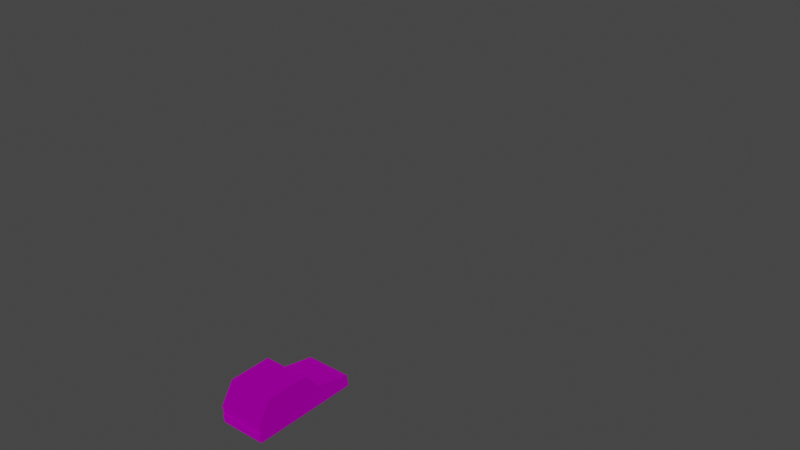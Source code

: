 # Source: car_5.blend  (saved by Blender 3.4.6; exported with 4.5.12 LTS)
import bpy
from mathutils import Matrix  # noqa: F401  (used for matrix-valued properties, if any)

bpy.ops.wm.read_factory_settings(use_empty=True)
scene = bpy.context.scene
scene.name = 'Scene'

# ---- collections
col_collection = bpy.data.collections.new('Collection'); scene.collection.children.link(col_collection)

# ---- images (referenced by path relative to the original .blend; pixels are not part of the script)
import os
ASSET_DIR = os.environ.get("B2B_ASSET_DIR", "")  # directory of the original .blend (textures are referenced by path, not embedded)
HERE = os.path.dirname(os.path.abspath(__file__))  # packed textures are extracted next to this script under _unpacked/

def load_image(name, relpath, width, height, colorspace="sRGB"):
    """Load a texture the original file referenced (path relative to the .blend, or extracted next to this script)."""
    p = next((c for c in (os.path.join(HERE, relpath), os.path.join(ASSET_DIR, relpath)) if relpath and os.path.exists(c)), "")
    if p:
        img = bpy.data.images.load(p, check_existing=True)
        img.name = name
    else:  # same state as the original file: an image datablock whose file is absent (Cycles renders it pink)
        img = bpy.data.images.new(name, width, height)
        img.source = "FILE"
        img.filepath = "//" + (relpath or name)
    img.colorspace_settings.name = colorspace
    return img
img_palette_jpg = load_image('Palette.jpg', 'Palette.jpg', 1024, 1024, 'sRGB')
img_palette_jpg_001 = load_image('Palette.jpg.001', 'Palette.jpg', 1024, 1024, 'sRGB')
img_palette_jpg_002 = load_image('Palette.jpg.002', 'Palette.jpg', 1024, 1024, 'sRGB')

# ---- materials (node trees are filled in below, after node groups)
mat_world_ap = bpy.data.materials.new('World ap')
mat_world_ap.use_backface_culling = True
mat_world_ap.use_transparent_shadow = False
mat_world_ap.diffuse_color = (0.7087, 0.699, 0.6808, 1.0)
mat_world_ap.roughness = 1.0
mat_world_ap.specular_intensity = 0.0
mat_world_ap.metallic = 1.0
mat_world_ap_001 = bpy.data.materials.new('World ap.001')
mat_world_ap_001.use_backface_culling = True
mat_world_ap_001.use_transparent_shadow = False
mat_world_ap_001.diffuse_color = (0.7087, 0.699, 0.6808, 1.0)
mat_world_ap_001.roughness = 1.0
mat_world_ap_001.specular_intensity = 0.0
mat_world_ap_001.metallic = 1.0
mat_world_ap_002 = bpy.data.materials.new('World ap.002')
mat_world_ap_002.use_backface_culling = True
mat_world_ap_002.use_transparent_shadow = False
mat_world_ap_002.diffuse_color = (0.7087, 0.699, 0.6808, 1.0)
mat_world_ap_002.roughness = 1.0
mat_world_ap_002.specular_intensity = 0.0
mat_world_ap_002.metallic = 1.0

# ---- material node trees
mat_world_ap.use_nodes = True; mat_world_ap.node_tree.nodes.clear()
_N = mat_world_ap.node_tree.nodes; _L = mat_world_ap.node_tree.links
n0 = _N.new('ShaderNodeBsdfPrincipled'); n0.name = 'Principled BSDF'; n0.location = (10, 300)
n0.distribution = 'GGX'
n0.subsurface_method = 'RANDOM_WALK_SKIN'
n0.inputs[1].default_value = 1.0
n0.inputs[2].default_value = 1.0
n0.inputs[3].default_value = 1.0
n0.inputs[13].default_value = 0.0
n0.inputs[27].default_value = (0.0, 0.0, 0.0, 1.0)
n0.inputs[28].default_value = 1.0
n1 = _N.new('ShaderNodeOutputMaterial'); n1.name = 'Material Output'; n1.location = (300, 300)
n2 = _N.new('ShaderNodeTexImage'); n2.name = 'Image Texture'; n2.location = (-300, 600)
n2.image = img_palette_jpg
_L.new(n0.outputs[0], n1.inputs[0])
_L.new(n2.outputs[0], n0.inputs[0])
n1.is_active_output = True
mat_world_ap_001.use_nodes = True; mat_world_ap_001.node_tree.nodes.clear()
_N = mat_world_ap_001.node_tree.nodes; _L = mat_world_ap_001.node_tree.links
n0 = _N.new('ShaderNodeBsdfPrincipled'); n0.name = 'Principled BSDF'; n0.location = (10, 300)
n0.distribution = 'GGX'
n0.subsurface_method = 'RANDOM_WALK_SKIN'
n0.inputs[1].default_value = 1.0
n0.inputs[2].default_value = 1.0
n0.inputs[3].default_value = 1.0
n0.inputs[13].default_value = 0.0
n0.inputs[27].default_value = (0.0, 0.0, 0.0, 1.0)
n0.inputs[28].default_value = 1.0
n1 = _N.new('ShaderNodeOutputMaterial'); n1.name = 'Material Output'; n1.location = (300, 300)
n2 = _N.new('ShaderNodeTexImage'); n2.name = 'Image Texture'; n2.location = (-300, 600)
n2.image = img_palette_jpg_001
_L.new(n0.outputs[0], n1.inputs[0])
_L.new(n2.outputs[0], n0.inputs[0])
n1.is_active_output = True
mat_world_ap_002.use_nodes = True; mat_world_ap_002.node_tree.nodes.clear()
_N = mat_world_ap_002.node_tree.nodes; _L = mat_world_ap_002.node_tree.links
n0 = _N.new('ShaderNodeBsdfPrincipled'); n0.name = 'Principled BSDF'; n0.location = (10, 300)
n0.distribution = 'GGX'
n0.subsurface_method = 'RANDOM_WALK_SKIN'
n0.inputs[1].default_value = 1.0
n0.inputs[2].default_value = 1.0
n0.inputs[3].default_value = 1.0
n0.inputs[13].default_value = 0.0
n0.inputs[27].default_value = (0.0, 0.0, 0.0, 1.0)
n0.inputs[28].default_value = 1.0
n1 = _N.new('ShaderNodeOutputMaterial'); n1.name = 'Material Output'; n1.location = (300, 300)
n2 = _N.new('ShaderNodeTexImage'); n2.name = 'Image Texture'; n2.location = (-300, 600)
n2.image = img_palette_jpg_002
_L.new(n0.outputs[0], n1.inputs[0])
_L.new(n2.outputs[0], n0.inputs[0])
n1.is_active_output = True

# ---- world
world_world = bpy.data.worlds.new('World'); scene.world = world_world
world_world.use_nodes = True; world_world.node_tree.nodes.clear()
_N = world_world.node_tree.nodes; _L = world_world.node_tree.links
n0 = _N.new('ShaderNodeOutputWorld'); n0.name = 'World Output'; n0.location = (300, 300)
n1 = _N.new('ShaderNodeBackground'); n1.name = 'Background'; n1.location = (10, 300)
n1.inputs[0].default_value = (0.05088, 0.05088, 0.05088, 1.0)
_L.new(n1.outputs[0], n0.inputs[0])
n0.is_active_output = True
world_world.color = (0.05088, 0.05088, 0.05088)
world_world.use_sun_shadow = False
world_world.sun_shadow_jitter_overblur = 0.0

# ---- meshes
me_car_04_4 = bpy.data.meshes.new('Car_04.4')
me_car_04_4.from_pydata([(1.107, -2.449, 0.2795), (1.107, -2.515, 0.6971), (0.03091, -2.514, 0.6971), (0.03097, -2.448, 0.2795), (1.107, -2.447, 0.6971), (1.107, -2.513, 1.115), (0.03091, -2.512, 1.115), (0.03098, -2.446, 0.6971), (-1.045, -2.511, 1.115), (-1.045, -2.445, 0.6971), (-1.045, -2.513, 0.6971), (-1.045, -2.447, 0.2795), (-1.045, -2.38, 0.2795), (-1.043, 0.1365, 0.2795), (-1.043, 0.1365, 0.6232), (-1.042, 0.8937, 0.6232), (-1.042, 0.8937, 0.2795), (-1.041, 2.647, 0.578), (-1.041, 2.647, 0.2795), (-1.045, -2.507, 1.122), (-1.043, 0.1365, 1.122), (-1.042, 0.8937, 1.122), (-1.041, 2.701, 0.2795), (-1.041, 2.701, 0.578), (1.112, 2.699, 0.578), (1.112, 2.699, 0.2795), (-1.041, 2.647, 0.6436), (-0.5025, 2.646, 0.6436), (-0.5025, 2.646, 0.578), (-1.041, 2.647, 0.7092), (-0.5025, 2.646, 0.7092), (0.03571, 2.646, 0.7092), (0.03571, 2.646, 0.6436), (0.03571, 2.646, 0.578), (-1.041, 2.647, 0.7749), (-0.5025, 2.646, 0.7749), (-1.041, 2.647, 0.8405), (-0.5025, 2.646, 0.8405), (0.03571, 2.646, 0.8405), (0.03571, 2.646, 0.7749), (0.5739, 2.645, 0.7749), (0.5739, 2.645, 0.7092), (0.5739, 2.645, 0.8405), (1.112, 2.645, 0.8405), (1.112, 2.645, 0.7749), (1.112, 2.645, 0.7092), (0.5739, 2.645, 0.6436), (0.5739, 2.645, 0.578), (1.112, 2.645, 0.6436), (1.112, 2.645, 0.578), (1.112, 2.645, 0.2795), (1.11, 0.8917, 0.6232), (1.11, 0.8917, 0.2795), (1.11, 0.1345, 0.6232), (1.11, 0.1345, 0.2795), (1.107, -2.382, 0.2795), (1.11, 0.8917, 1.122), (1.11, 0.1345, 1.122), (1.107, -2.509, 1.122), (1.108, -1.891, 2.092), (1.11, 0.1345, 2.099), (-1.043, 0.1365, 2.099), (-1.045, -1.889, 2.092), (1.052, 0.155, 2.075), (1.052, 0.8713, 1.233), (-0.9842, 0.8732, 1.233), (-0.9848, 0.1569, 2.075), (1.11, 0.8917, 1.208), (-1.042, 0.8937, 1.208), (0.03104, -2.381, 0.2795), (1.11, 0.7914, 1.151), (1.11, 0.0789, 1.151), (1.11, 0.0789, 2.07), (1.11, 0.7616, 1.267), (1.11, 0.86, 1.246), (1.11, 0.7877, 1.237), (1.11, 0.8878, 1.213), (1.11, 0.7914, 1.232), (1.11, 0.7914, 1.232), (1.11, 0.8917, 1.208), (1.11, 0.7914, 1.228), (1.11, 0.8917, 1.204), (1.11, 0.7914, 1.219), (1.11, 0.8917, 1.195), (1.11, 0.7914, 1.18), (1.11, 0.8917, 1.153), (1.107, -2.408, 1.151), (1.107, -2.39, 1.18), (1.107, -2.489, 1.153), (1.107, -2.365, 1.219), (1.107, -2.462, 1.195), (1.107, -2.359, 1.228), (1.107, -2.456, 1.204), (1.107, -2.357, 1.232), (1.107, -2.454, 1.208), (1.107, -2.354, 1.237), (1.107, -2.451, 1.213), (1.107, -2.334, 1.267), (1.107, -2.43, 1.246), (1.108, -1.827, 2.064), (-1.045, -2.417, 1.148), (-1.043, 0.08656, 1.148), (-1.043, 0.08656, 2.073), (-1.045, -1.831, 2.067), (-1.045, -2.342, 1.265), (-1.045, -2.428, 1.246), (-1.045, -2.362, 1.234), (-1.045, -2.449, 1.213), (-1.045, -2.365, 1.229), (-1.045, -2.452, 1.208), (-1.045, -2.367, 1.226), (-1.045, -2.454, 1.204), (-1.045, -2.373, 1.217), (-1.045, -2.46, 1.195), (-1.045, -2.398, 1.177), (-1.045, -2.487, 1.153), (-1.042, 0.8036, 1.148), (-1.042, 0.8036, 1.177), (-1.042, 0.8937, 1.153), (-1.042, 0.8036, 1.217), (-1.042, 0.8937, 1.195), (-1.042, 0.8036, 1.226), (-1.042, 0.8937, 1.204), (-1.042, 0.8036, 1.229), (-1.042, 0.8937, 1.208), (-1.042, 0.8036, 1.23), (-1.042, 0.7999, 1.234), (-1.042, 0.8898, 1.213), (-1.042, 0.7736, 1.265), (-1.042, 0.862, 1.246), (-0.9593, -2.486, 1.154), (1.021, -2.488, 1.154), (-0.9593, -2.482, 1.16), (-0.9593, -2.464, 1.189), (-0.9593, -2.44, 1.227), (-0.9592, -2.434, 1.236), (-0.9592, -2.432, 1.24), (-0.9592, -2.429, 1.244), (-0.9592, -2.41, 1.274), (-0.9588, -1.914, 2.053), (1.022, -1.916, 2.053), (1.021, -2.411, 1.274), (1.021, -2.431, 1.244), (1.021, -2.434, 1.24), (1.021, -2.436, 1.236), (1.021, -2.441, 1.227), (1.021, -2.466, 1.189), (1.021, -2.484, 1.16), (-12.6, 31.35, 0.3098), (-1.043, 0.08656, 1.265), (-1.043, 0.08656, 1.234), (-1.043, 0.08656, 1.229), (-1.043, 0.08656, 1.226), (-1.043, 0.08656, 1.217), (-1.043, 0.08656, 1.177), (1.11, 0.0789, 1.267), (1.11, 0.0789, 1.237), (1.11, 0.0789, 1.232), (1.11, 0.0789, 1.228), (1.11, 0.0789, 1.219), (1.11, 0.0789, 1.18)], [], [(0, 1, 2, 3), (4, 5, 6, 7), (7, 6, 8, 9), (3, 2, 10, 11), (12, 9, 13), (9, 8, 14), (9, 14, 13), (13, 14, 15, 16), (16, 15, 17, 18), (8, 19, 20, 14), (14, 20, 21, 15), (22, 23, 24, 25), (17, 26, 27, 28), (26, 29, 30, 27), (27, 30, 31, 32), (28, 27, 32, 33), (29, 34, 35, 30), (34, 36, 37, 35), (35, 37, 38, 39), (30, 35, 39, 31), (31, 39, 40, 41), (39, 38, 42, 40), (40, 42, 43, 44), (41, 40, 44, 45), (33, 32, 46, 47), (32, 31, 41, 46), (46, 41, 45, 48), (47, 46, 48, 49), (50, 49, 51, 52), (52, 51, 53, 54), (5, 4, 53), (4, 55, 54), (4, 54, 53), (51, 56, 57, 53), (53, 57, 58, 5), (59, 60, 61, 62), (63, 64, 65, 66), (43, 42, 67), (42, 38, 67), (38, 37, 68), (37, 36, 68), (38, 68, 67), (50, 52, 16, 18), (52, 54, 13, 16), (55, 69, 54), (69, 12, 13), (69, 13, 54), (60, 63, 66, 61), (68, 65, 64, 67), (56, 70, 71, 57), (60, 72, 73, 74), (74, 73, 75, 76), (76, 75, 77, 67), (67, 77, 78, 79), (79, 78, 80, 81), (81, 80, 82, 83), (83, 82, 84, 85), (85, 84, 70, 56), (57, 71, 86, 58), (58, 86, 87, 88), (88, 87, 89, 90), (90, 89, 91, 92), (92, 91, 93, 94), (94, 93, 95, 96), (96, 95, 97, 98), (98, 97, 99, 59), (59, 99, 72, 60), (19, 100, 101, 20), (61, 102, 103, 62), (62, 103, 104, 105), (105, 104, 106, 107), (107, 106, 108, 109), (109, 108, 110, 111), (111, 110, 112, 113), (113, 112, 114, 115), (115, 114, 100, 19), (20, 101, 116, 21), (21, 116, 117, 118), (118, 117, 119, 120), (120, 119, 121, 122), (122, 121, 123, 124), (124, 123, 125, 68), (68, 125, 126, 127), (127, 126, 128, 129), (129, 128, 102, 61), (8, 6, 130), (6, 5, 131), (6, 131, 130), (8, 130, 132, 19), (19, 132, 133, 115), (115, 133, 134, 113), (113, 134, 135, 111), (111, 135, 136, 109), (109, 136, 137, 107), (107, 137, 138, 105), (105, 138, 139, 62), (62, 139, 140, 59), (59, 140, 141, 98), (98, 141, 142, 96), (96, 142, 143, 94), (94, 143, 144, 92), (92, 144, 145, 90), (90, 145, 146, 88), (88, 146, 147, 58), (58, 147, 131, 5), (55, 0, 3, 69), (7, 2, 1, 4), (4, 1, 0, 55), (69, 3, 11, 12), (12, 11, 10, 9), (9, 10, 2, 7), (18, 22, 25, 50), (50, 25, 24, 49), (17, 28, 23), (28, 33, 23), (33, 47, 24), (47, 49, 24), (33, 24, 23), (17, 23, 22, 18), (36, 34, 21), (34, 29, 21), (29, 26, 15), (26, 17, 15), (29, 15, 21), (21, 118, 36), (118, 120, 36), (120, 122, 36), (122, 124, 36), (124, 68, 36), (49, 48, 51), (48, 45, 51), (45, 44, 56), (44, 43, 56), (45, 56, 51), (43, 67, 79), (43, 79, 81), (43, 81, 83), (43, 83, 85), (43, 85, 56), (131, 147, 146, 145, 144, 143, 142, 141, 140, 139, 138, 137, 136, 135, 134, 133, 132, 130), (100, 114, 112, 110, 108, 106, 104, 103, 102, 149, 150, 151, 152, 153, 154, 101), (101, 154, 153, 152, 151, 150, 149, 102, 128, 126, 125, 123, 121, 119, 117, 116), (70, 84, 82, 80, 78, 77, 75, 73, 72, 155, 156, 157, 158, 159, 160, 71), (71, 160, 159, 158, 157, 156, 155, 72, 99, 97, 95, 93, 91, 89, 87, 86), (61, 66, 65, 68, 127, 129), (67, 64, 63, 60, 74, 76)])
me_car_04_4.polygons.foreach_set('material_index', [2, 2, 2, 2, 2, 2, 2, 2, 2, 2, 2, 2, 2, 2, 2, 2, 2, 2, 2, 2, 2, 2, 2, 2, 2, 2, 2, 2, 2, 2, 2, 2, 2, 2, 2, 2, 2, 2, 2, 2, 2, 2, 2, 2, 2, 2, 2, 2, 2, 2, 2, 2, 2, 2, 2, 2, 2, 2, 2, 2, 2, 2, 2, 2, 2, 2, 2, 2, 2, 2, 2, 2, 2, 2, 2, 2, 2, 2, 2, 2, 2, 2, 2, 2, 2, 2, 2, 2, 2, 2, 2, 2, 2, 2, 2, 2, 2, 2, 2, 2, 2, 2, 2, 2, 2, 2, 2, 2, 2, 2, 2, 2, 2, 2, 2, 2, 2, 2, 2, 2, 2, 2, 2, 2, 2, 2, 2, 2, 2, 2, 2, 2, 2, 2, 2, 2, 2, 2, 2, 2, 2, 2, 2, 2, 2, 2])
_uv = me_car_04_4.uv_layers.new(name='UVMap')
_uv.uv.foreach_set('vector', [0.9585, -0.9652, 0.9584, -0.9652, 0.9584, -0.965, 0.9585, -0.965, 0.8305, -0.5538, 0.8303, -0.5538, 0.8303, -0.5533, 0.8305, -0.5533, 0.8305, -0.5533, 0.8303, -0.5533, 0.8303, -0.5528, 0.8305, -0.5528, 0.9585, -0.965, 0.9584, -0.965, 0.9584, -0.9647, 0.9585, -0.9647, 0.8271, -0.5547, 0.8271, -0.5545, 0.8285, -0.5547, 0.8271, -0.5545, 0.827, -0.5543, 0.8285, -0.5545, 0.8271, -0.5545, 0.8285, -0.5545, 0.8285, -0.5547, 0.8285, -0.5547, 0.8285, -0.5545, 0.8289, -0.5545, 0.8289, -0.5547, 0.8289, -0.5547, 0.8289, -0.5545, 0.8298, -0.5545, 0.8298, -0.5547, 0.827, -0.5543, 0.827, -0.5543, 0.8285, -0.5543, 0.8285, -0.5545, 0.8285, -0.5545, 0.8285, -0.5543, 0.8289, -0.5543, 0.8289, -0.5545, 0.9581, -0.9657, 0.958, -0.9657, 0.958, -0.9651, 0.9581, -0.9651, 0.83, -0.5517, 0.83, -0.5517, 0.83, -0.5519, 0.83, -0.5519, 0.8188, -0.1597, 0.8196, -0.1597, 0.8196, -0.1758, 0.8188, -0.1758, 0.9583, -0.9647, 0.9583, -0.9647, 0.9583, -0.9646, 0.9583, -0.9646, 0.83, -0.5519, 0.83, -0.5519, 0.83, -0.5522, 0.83, -0.5522, 0.8196, -0.1597, 0.8204, -0.1597, 0.8204, -0.1758, 0.8196, -0.1758, 0.8301, -0.5517, 0.8301, -0.5517, 0.8301, -0.5519, 0.8301, -0.5519, 0.8301, -0.5519, 0.8301, -0.5519, 0.8301, -0.5522, 0.8301, -0.5522, 0.9583, -0.9647, 0.9583, -0.9647, 0.9583, -0.9646, 0.9583, -0.9646, 0.9583, -0.9646, 0.9583, -0.9646, 0.9583, -0.9646, 0.9583, -0.9646, 0.8301, -0.5522, 0.8301, -0.5522, 0.8301, -0.5524, 0.8301, -0.5524, 0.8301, -0.5524, 0.8301, -0.5524, 0.8301, -0.5527, 0.8301, -0.5527, 0.8188, -0.1681, 0.8188, -0.1681, 0.8188, -0.1683, 0.8188, -0.1683, 0.83, -0.5522, 0.83, -0.5522, 0.83, -0.5524, 0.83, -0.5524, 0.9583, -0.9646, 0.9583, -0.9646, 0.9583, -0.9646, 0.9583, -0.9646, 0.8188, -0.1681, 0.8188, -0.1681, 0.8188, -0.1683, 0.8188, -0.1683, 0.83, -0.5524, 0.83, -0.5524, 0.83, -0.5527, 0.83, -0.5527, 0.8403, -0.5511, 0.8403, -0.5551, 0.8172, -0.555, 0.8172, -0.5511, 0.828, -0.5556, 0.828, -0.5555, 0.8284, -0.5555, 0.8284, -0.5556, 0.8298, -0.5552, 0.8298, -0.5554, 0.8284, -0.5555, 0.8298, -0.5554, 0.8298, -0.5556, 0.8284, -0.5556, 0.8298, -0.5554, 0.8284, -0.5556, 0.8284, -0.5555, 0.828, -0.5555, 0.828, -0.5552, 0.8284, -0.5552, 0.8284, -0.5555, 0.8284, -0.5555, 0.8284, -0.5552, 0.8298, -0.5552, 0.8298, -0.5552, 0.8296, -0.5538, 0.8286, -0.5538, 0.8286, -0.5528, 0.8296, -0.5528, 0.9572, -0.9658, 0.9576, -0.9658, 0.9576, -0.9664, 0.9572, -0.9664, 0.827, -0.5538, 0.827, -0.5535, 0.828, -0.5538, 0.827, -0.5535, 0.827, -0.5533, 0.828, -0.5538, 0.827, -0.5533, 0.827, -0.553, 0.828, -0.5528, 0.827, -0.553, 0.827, -0.5528, 0.828, -0.5528, 0.827, -0.5533, 0.828, -0.5528, 0.828, -0.5538, 0.9582, -0.9651, 0.9587, -0.9651, 0.9587, -0.9657, 0.9582, -0.9657, 0.9587, -0.9651, 0.9589, -0.9651, 0.9589, -0.9657, 0.9587, -0.9657, 0.9596, -0.9651, 0.9596, -0.9654, 0.9589, -0.9651, 0.9596, -0.9654, 0.9596, -0.9657, 0.9589, -0.9657, 0.9596, -0.9654, 0.9589, -0.9657, 0.9589, -0.9651, 0.8286, -0.5538, 0.8286, -0.5538, 0.8286, -0.5528, 0.8286, -0.5528, 0.828, -0.5528, 0.828, -0.5528, 0.828, -0.5538, 0.828, -0.5538, 0.827, -0.5516, 0.831, -0.5516, 0.831, -0.5556, 0.827, -0.5556, 0.827, -0.5516, 0.831, -0.5516, 0.831, -0.5556, 0.827, -0.5556, 0.827, -0.5516, 0.831, -0.5516, 0.831, -0.5556, 0.827, -0.5556, 0.827, -0.5516, 0.831, -0.5516, 0.831, -0.5556, 0.827, -0.5556, 0.827, -0.5516, 0.831, -0.5516, 0.831, -0.5556, 0.827, -0.5556, 0.827, -0.5516, 0.831, -0.5516, 0.831, -0.5556, 0.827, -0.5556, 0.827, -0.5516, 0.831, -0.5516, 0.831, -0.5556, 0.827, -0.5556, 0.827, -0.5516, 0.831, -0.5516, 0.831, -0.5556, 0.827, -0.5556, 0.827, -0.5516, 0.831, -0.5516, 0.831, -0.5556, 0.827, -0.5556, 0.827, -0.5516, 0.831, -0.5516, 0.831, -0.5556, 0.827, -0.5556, 0.827, -0.5516, 0.831, -0.5516, 0.831, -0.5556, 0.827, -0.5556, 0.827, -0.5516, 0.831, -0.5516, 0.831, -0.5556, 0.827, -0.5556, 0.827, -0.5516, 0.831, -0.5516, 0.831, -0.5556, 0.827, -0.5556, 0.827, -0.5516, 0.831, -0.5516, 0.831, -0.5556, 0.827, -0.5556, 0.827, -0.5516, 0.831, -0.5516, 0.831, -0.5556, 0.827, -0.5556, 0.827, -0.5516, 0.831, -0.5516, 0.831, -0.5556, 0.827, -0.5556, 0.827, -0.5516, 0.831, -0.5516, 0.831, -0.5556, 0.827, -0.5556, 0.827, -0.5516, 0.831, -0.5516, 0.831, -0.5556, 0.827, -0.5556, 0.8303, -0.5528, 0.8303, -0.5528, 0.831, -0.5556, 0.827, -0.5556, 0.827, -0.5516, 0.831, -0.5516, 0.8297, -0.5528, 0.8297, -0.5528, 0.8297, -0.5528, 0.8297, -0.5528, 0.8302, -0.5528, 0.8302, -0.5528, 0.8302, -0.5528, 0.8302, -0.5528, 0.8302, -0.5528, 0.8302, -0.5528, 0.8302, -0.5528, 0.8302, -0.5528, 0.8302, -0.5528, 0.8302, -0.5528, 0.8302, -0.5528, 0.8302, -0.5528, 0.8302, -0.5528, 0.8302, -0.5528, 0.8302, -0.5528, 0.8302, -0.5528, 0.8302, -0.5528, 0.8302, -0.5528, 0.8302, -0.5528, 0.8302, -0.5528, 0.8302, -0.5528, 0.8302, -0.5528, 0.8302, -0.5528, 0.8302, -0.5528, 0.8303, -0.5528, 0.8303, -0.5528, 0.827, -0.5516, 0.831, -0.5516, 0.831, -0.5556, 0.827, -0.5556, 0.827, -0.5516, 0.831, -0.5516, 0.831, -0.5556, 0.827, -0.5556, 0.827, -0.5516, 0.831, -0.5516, 0.831, -0.5556, 0.827, -0.5556, 0.827, -0.5516, 0.831, -0.5516, 0.831, -0.5556, 0.827, -0.5556, 0.827, -0.5516, 0.831, -0.5516, 0.831, -0.5556, 0.827, -0.5556, 0.9577, -0.9588, 0.9579, -0.9588, 0.9579, -0.9591, 0.9577, -0.9591, 0.827, -0.5516, 0.831, -0.5516, 0.831, -0.5556, 0.827, -0.5556, 0.827, -0.5516, 0.831, -0.5516, 0.831, -0.5556, 0.827, -0.5556, 0.827, -0.5516, 0.831, -0.5516, 0.831, -0.5556, 0.827, -0.5556, 0.4691, -0.636, 0.4691, -0.6365, 0.4691, -0.636, 0.4691, -0.6365, 0.4691, -0.637, 0.4691, -0.637, 0.8303, -0.5533, 0.8303, -0.5538, 0.8303, -0.5528, 0.9579, -0.9589, 0.9579, -0.9589, 0.9579, -0.9591, 0.9577, -0.9591, 0.827, -0.5516, 0.831, -0.5516, 0.831, -0.5556, 0.827, -0.5556, 0.827, -0.5516, 0.831, -0.5516, 0.831, -0.5556, 0.827, -0.5556, 0.827, -0.5516, 0.831, -0.5516, 0.831, -0.5556, 0.827, -0.5556, 0.827, -0.5516, 0.831, -0.5516, 0.831, -0.5556, 0.827, -0.5556, 0.827, -0.5516, 0.831, -0.5516, 0.831, -0.5556, 0.827, -0.5556, 0.827, -0.5516, 0.831, -0.5516, 0.831, -0.5556, 0.827, -0.5556, 0.827, -0.5516, 0.831, -0.5516, 0.831, -0.5556, 0.827, -0.5556, 0.827, -0.5516, 0.831, -0.5516, 0.831, -0.5556, 0.827, -0.5556, 0.827, -0.5516, 0.831, -0.5516, 0.831, -0.5556, 0.827, -0.5556, 0.827, -0.5516, 0.831, -0.5516, 0.831, -0.5556, 0.827, -0.5556, 0.827, -0.5516, 0.831, -0.5516, 0.831, -0.5556, 0.827, -0.5556, 0.827, -0.5516, 0.831, -0.5516, 0.831, -0.5556, 0.827, -0.5556, 0.827, -0.5516, 0.831, -0.5516, 0.831, -0.5556, 0.827, -0.5556, 0.827, -0.5516, 0.831, -0.5516, 0.831, -0.5556, 0.827, -0.5556, 0.827, -0.5516, 0.831, -0.5516, 0.831, -0.5556, 0.827, -0.5556, 0.827, -0.5516, 0.831, -0.5516, 0.8303, -0.5538, 0.8303, -0.5538, 0.9577, -0.9588, 0.9579, -0.9588, 0.9579, -0.9591, 0.9577, -0.9591, 0.9577, -0.9588, 0.9579, -0.9588, 0.9579, -0.9591, 0.9577, -0.9591, 0.9577, -0.9588, 0.9579, -0.9588, 0.9579, -0.9591, 0.9577, -0.9591, 0.9577, -0.9588, 0.9579, -0.9588, 0.9579, -0.9591, 0.9577, -0.9591, 0.9577, -0.9588, 0.9579, -0.9588, 0.9579, -0.9591, 0.9577, -0.9591, 0.9577, -0.9588, 0.9579, -0.9588, 0.9579, -0.9591, 0.9577, -0.9591, 0.9576, -0.9637, 0.9576, -0.9637, 0.9576, -0.9637, 0.9576, -0.9637, 0.9576, -0.9637, 0.9576, -0.9637, 0.9576, -0.9637, 0.9576, -0.9637, 0.9576, -0.9638, 0.9576, -0.9638, 0.9578, -0.9638, 0.9576, -0.9637, 0.9576, -0.9637, 0.9576, -0.9637, 0.9576, -0.9638, 0.9576, -0.9638, 0.9576, -0.9638, 0.9596, -0.9652, 0.9596, -0.9657, 0.9575, -0.9657, 0.9576, -0.9638, 0.9576, -0.9638, 0.9576, -0.9638, 0.9576, -0.9637, 0.9576, -0.9637, 0.9576, -0.9637, 0.9576, -0.9637, 0.8298, -0.5545, 0.8298, -0.5545, 0.8289, -0.5543, 0.8298, -0.5545, 0.8298, -0.5545, 0.8289, -0.5543, 0.8298, -0.5545, 0.8298, -0.5545, 0.8289, -0.5545, 0.8298, -0.5545, 0.8298, -0.5545, 0.8289, -0.5545, 0.8298, -0.5545, 0.8289, -0.5545, 0.8289, -0.5543, 0.8289, -0.5543, 0.8289, -0.5543, 0.8298, -0.5545, 0.8289, -0.5543, 0.8289, -0.5543, 0.8298, -0.5545, 0.8289, -0.5543, 0.8289, -0.5543, 0.8298, -0.5545, 0.8289, -0.5543, 0.8289, -0.5543, 0.8298, -0.5545, 0.8289, -0.5543, 0.8289, -0.5543, 0.8298, -0.5545, 0.827, -0.5554, 0.827, -0.5554, 0.828, -0.5555, 0.827, -0.5554, 0.827, -0.5554, 0.828, -0.5555, 0.827, -0.5554, 0.827, -0.5554, 0.828, -0.5552, 0.827, -0.5554, 0.827, -0.5554, 0.828, -0.5552, 0.827, -0.5554, 0.828, -0.5552, 0.828, -0.5555, 0.009525, -0.9396, 0.2489, -0.8825, 0.2489, -0.8826, 0.827, -0.5554, 0.828, -0.5552, 0.828, -0.5552, 0.827, -0.5554, 0.828, -0.5552, 0.828, -0.5552, 0.827, -0.5554, 0.828, -0.5552, 0.828, -0.5552, 0.827, -0.5554, 0.828, -0.5552, 0.828, -0.5552, 0.9563, -0.9658, 0.9563, -0.9658, 0.9563, -0.9664, 0.9563, -0.9664, 0.9563, -0.9664, 0.9563, -0.9658, 0.9563, -0.9658, 0.9563, -0.9664, 0.9563, -0.9664, 0.9563, -0.9658, 0.9563, -0.9658, 0.9563, -0.9664, 0.9563, -0.9658, 0.9563, -0.9658, 0.9563, -0.9664, 0.9563, -0.9664, 0.9563, -0.9658, 0.9563, -0.9658, 0.9581, -0.9655, 0.9581, -0.9655, 0.9573, -0.9655, 0.3711, -0.6623, 0.9581, -0.9655, 0.9581, -0.9655, 0.9573, -0.9655, 0.3711, -0.6623, 0.9581, -0.9655, 0.9581, -0.9655, 0.9573, -0.9655, 0.3711, -0.6623, 0.9581, -0.9655, 0.9581, -0.9655, 0.9573, -0.9655, 0.3711, -0.6623, 0.9573, -0.9655, 0.9573, -0.9655, 0.9571, -0.9655, 0.9571, -0.9655, 0.9573, -0.9655, 0.9573, -0.9655, 0.9571, -0.9655, 0.4702, -0.6477, 0.9573, -0.9655, 0.9573, -0.9655, 0.9571, -0.9655, 0.4702, -0.6477, 0.9573, -0.9655, 0.9573, -0.9655, 0.9571, -0.9655, 0.4702, -0.6477, 0.9576, -0.965, 0.9576, -0.965, 0.9576, -0.965, 0.2533, -0.8782, 0.9576, -0.965, 0.9576, -0.965, 0.9576, -0.965, 0.9576, -0.965, 0.9576, -0.965, 0.9576, -0.965, 0.9576, -0.965, 0.2495, -0.882, 0.9576, -0.965, 0.9576, -0.965, 0.9576, -0.965, 0.2495, -0.882, 0.9574, -0.965, 0.9574, -0.965, 0.9567, -0.9652, 0.9565, -0.965, 0.9574, -0.965, 0.9574, -0.965, 0.9567, -0.9652, 0.6289, -0.7786, 0.9574, -0.965, 0.9574, -0.965, 0.9567, -0.9652, 0.6289, -0.7786, 0.9574, -0.965, 0.9574, -0.965, 0.9567, -0.9652, 0.6289, -0.7786, 0.828, -0.5528, 0.8286, -0.5528, 0.8286, -0.5528, 0.828, -0.5528, 0.828, -0.5528, 0.828, -0.5528, 0.828, -0.5538, 0.828, -0.5538, 0.828, -0.5538, 0.2573, -0.531, 0.828, -0.5538, 0.828, -0.5538])
me_car_04_4.materials.append(mat_world_ap)
me_car_04_4.materials.append(mat_world_ap_001)
me_car_04_4.materials.append(mat_world_ap_002)
me_car_04_4.update()
me_cube = bpy.data.meshes.new('Cube')
me_cube.from_pydata([(-1.0, -1.0, -1.0), (-1.0, -1.0, 1.0), (-1.0, 1.0, -1.0), (-1.0, 1.0, 1.0), (1.0, -1.0, -1.0), (1.0, -1.0, 1.0), (1.0, 1.0, -1.0), (1.0, 1.0, 1.0)], [], [(0, 1, 3, 2), (2, 3, 7, 6), (6, 7, 5, 4), (4, 5, 1, 0), (2, 6, 4, 0), (7, 3, 1, 5)])
_uv = me_cube.uv_layers.new(name='UVMap')
_uv.uv.foreach_set('vector', [0.375, 0.0, 0.625, 0.0, 0.625, 0.25, 0.375, 0.25, 0.375, 0.25, 0.625, 0.25, 0.625, 0.5, 0.375, 0.5, 0.375, 0.5, 0.625, 0.5, 0.625, 0.75, 0.375, 0.75, 0.375, 0.75, 0.625, 0.75, 0.625, 1.0, 0.375, 1.0, 0.125, 0.5, 0.375, 0.5, 0.375, 0.75, 0.125, 0.75, 0.625, 0.5, 0.875, 0.5, 0.875, 0.75, 0.625, 0.75])
me_cube.update()
me_cube_001 = bpy.data.meshes.new('Cube.001')
me_cube_001.from_pydata([(-1.0, -1.0, -1.0), (-1.0, -1.0, 1.0), (-1.0, 1.0, -1.0), (-1.0, 1.0, 1.0), (1.0, -1.0, -1.0), (1.0, -1.0, 1.0), (1.0, 1.0, -1.0), (1.0, 1.0, 1.0)], [], [(0, 1, 3, 2), (2, 3, 7, 6), (6, 7, 5, 4), (4, 5, 1, 0), (2, 6, 4, 0), (7, 3, 1, 5)])
_uv = me_cube_001.uv_layers.new(name='UVMap')
_uv.uv.foreach_set('vector', [0.375, 0.0, 0.625, 0.0, 0.625, 0.25, 0.375, 0.25, 0.375, 0.25, 0.625, 0.25, 0.625, 0.5, 0.375, 0.5, 0.375, 0.5, 0.625, 0.5, 0.625, 0.75, 0.375, 0.75, 0.375, 0.75, 0.625, 0.75, 0.625, 1.0, 0.375, 1.0, 0.125, 0.5, 0.375, 0.5, 0.375, 0.75, 0.125, 0.75, 0.625, 0.5, 0.875, 0.5, 0.875, 0.75, 0.625, 0.75])
me_cube_001.update()
me_cube_002 = bpy.data.meshes.new('Cube.002')
me_cube_002.from_pydata([(-1.0, -1.0, -1.0), (-1.0, -1.0, 1.0), (-1.0, 1.0, -1.0), (-1.0, 1.0, 1.0), (1.0, -1.0, -1.0), (1.0, -1.0, 1.0), (1.0, 1.0, -1.0), (1.0, 1.0, 1.0)], [], [(0, 1, 3, 2), (2, 3, 7, 6), (6, 7, 5, 4), (4, 5, 1, 0), (2, 6, 4, 0), (7, 3, 1, 5)])
_uv = me_cube_002.uv_layers.new(name='UVMap')
_uv.uv.foreach_set('vector', [0.375, 0.0, 0.625, 0.0, 0.625, 0.25, 0.375, 0.25, 0.375, 0.25, 0.625, 0.25, 0.625, 0.5, 0.375, 0.5, 0.375, 0.5, 0.625, 0.5, 0.625, 0.75, 0.375, 0.75, 0.375, 0.75, 0.625, 0.75, 0.625, 1.0, 0.375, 1.0, 0.125, 0.5, 0.375, 0.5, 0.375, 0.75, 0.125, 0.75, 0.625, 0.5, 0.875, 0.5, 0.875, 0.75, 0.625, 0.75])
me_cube_002.update()
me_cube_003 = bpy.data.meshes.new('Cube.003')
me_cube_003.from_pydata([(-1.0, -1.0, -1.0), (-1.0, -1.0, 1.0), (-1.0, 1.0, -1.0), (-1.0, 1.0, 1.0), (1.0, -1.0, -1.0), (1.0, -1.0, 1.0), (1.0, 1.0, -1.0), (1.0, 1.0, 1.0)], [], [(0, 1, 3, 2), (2, 3, 7, 6), (6, 7, 5, 4), (4, 5, 1, 0), (2, 6, 4, 0), (7, 3, 1, 5)])
_uv = me_cube_003.uv_layers.new(name='UVMap')
_uv.uv.foreach_set('vector', [0.375, 0.0, 0.625, 0.0, 0.625, 0.25, 0.375, 0.25, 0.375, 0.25, 0.625, 0.25, 0.625, 0.5, 0.375, 0.5, 0.375, 0.5, 0.625, 0.5, 0.625, 0.75, 0.375, 0.75, 0.375, 0.75, 0.625, 0.75, 0.625, 1.0, 0.375, 1.0, 0.125, 0.5, 0.375, 0.5, 0.375, 0.75, 0.125, 0.75, 0.625, 0.5, 0.875, 0.5, 0.875, 0.75, 0.625, 0.75])
me_cube_003.update()

# ---- objects
ob_car_04_4 = bpy.data.objects.new('Car_04.4', me_car_04_4)
ob_cube = bpy.data.objects.new('Cube', me_cube)
ob_cube_001 = bpy.data.objects.new('Cube.001', me_cube_001)
ob_cube_002 = bpy.data.objects.new('Cube.002', me_cube_002)
ob_cube_003 = bpy.data.objects.new('Cube.003', me_cube_003)
ob_wheel_rr = bpy.data.objects.new('wheel_rr', None)
ob_wheel_rl = bpy.data.objects.new('wheel_rl', None)
ob_wheel_fr = bpy.data.objects.new('wheel_fr', None)
ob_wheel_fl = bpy.data.objects.new('wheel_fl', None)

# ---- transforms, parenting, visibility, modifiers, constraints
ob_car_04_4.location = (0.0, 0.0, 0.0)
ob_cube.parent = ob_car_04_4
ob_cube.location = (0.04799, 0.2183, 0.6171)
ob_cube.scale = (1.074, 2.579, 0.3725)
ob_cube.hide_render = True
ob_cube.display_type = 'WIRE'
ob_cube_001.parent = ob_car_04_4
ob_cube_001.location = (0.04799, -0.7914, 1.496)
ob_cube_001.rotation_euler = (-0.01752, -0.0, 0.0)
ob_cube_001.scale = (1.074, 0.9958, 0.5891)
ob_cube_001.hide_render = True
ob_cube_001.display_type = 'WIRE'
ob_cube_002.parent = ob_car_04_4
ob_cube_002.location = (0.04799, 0.4372, 1.48)
ob_cube_002.rotation_euler = (0.7053, -0.0, 0.0)
ob_cube_002.scale = (1.074, 0.2625, 0.5984)
ob_cube_002.hide_render = True
ob_cube_002.display_type = 'WIRE'
ob_cube_003.parent = ob_car_04_4
ob_cube_003.location = (0.04799, -1.874, 1.459)
ob_cube_003.rotation_euler = (-0.5475, -0.0, 0.0)
ob_cube_003.scale = (1.074, 0.2625, 0.5812)
ob_cube_003.hide_render = True
ob_cube_003.display_type = 'WIRE'
ob_wheel_rr.location = (1.023, -1.56, 0.28)
ob_wheel_rl.location = (-0.9166, -1.56, 0.28)
ob_wheel_fr.location = (1.023, 1.858, 0.28)
ob_wheel_fl.location = (-0.9192, 1.858, 0.28)

# ---- collection membership
col_collection.objects.link(ob_car_04_4)
col_collection.objects.link(ob_cube)
col_collection.objects.link(ob_cube_001)
col_collection.objects.link(ob_cube_002)
col_collection.objects.link(ob_cube_003)
col_collection.objects.link(ob_wheel_rr)
col_collection.objects.link(ob_wheel_rl)
col_collection.objects.link(ob_wheel_fr)
col_collection.objects.link(ob_wheel_fl)

# ---- scene / render settings (as saved in the file)
scene.frame_start = 1; scene.frame_end = 250; scene.frame_set(1)
scene.render.engine = 'BLENDER_EEVEE_NEXT'
scene.cycles.use_denoising = False
scene.cycles.samples = 128
scene.cycles.sampling_pattern = 'TABULATED_SOBOL'
scene.cycles.use_adaptive_sampling = False
scene.cycles.use_light_tree = False
scene.view_settings.view_transform = 'Filmic'
bpy.context.view_layer.update()

# ---- added for rendering (the .blend has no active camera and no usable light): camera, sun
cam_auto = bpy.data.cameras.new('AutoCamera')
cam_auto.lens = 50.0
cam_auto.sensor_width = 36.0
cam_auto.clip_end = 1000.0
ob_auto_camera = bpy.data.objects.new('AutoCamera', cam_auto)
scene.collection.objects.link(ob_auto_camera)
ob_auto_camera.location = (28.0997, -26.1964, 28.2643)
ob_auto_camera.rotation_euler = (1.09748, -7.21219e-08, 0.694738)
scene.camera = ob_auto_camera
light_auto_sun = bpy.data.lights.new('AutoSun', 'SUN')
light_auto_sun.energy = 3.0
light_auto_sun.angle = 0.0523599
ob_auto_sun = bpy.data.objects.new('AutoSun', light_auto_sun)
scene.collection.objects.link(ob_auto_sun)
ob_auto_sun.rotation_euler = (0.872665, 0.174533, 0.523599)
bpy.context.view_layer.update()
